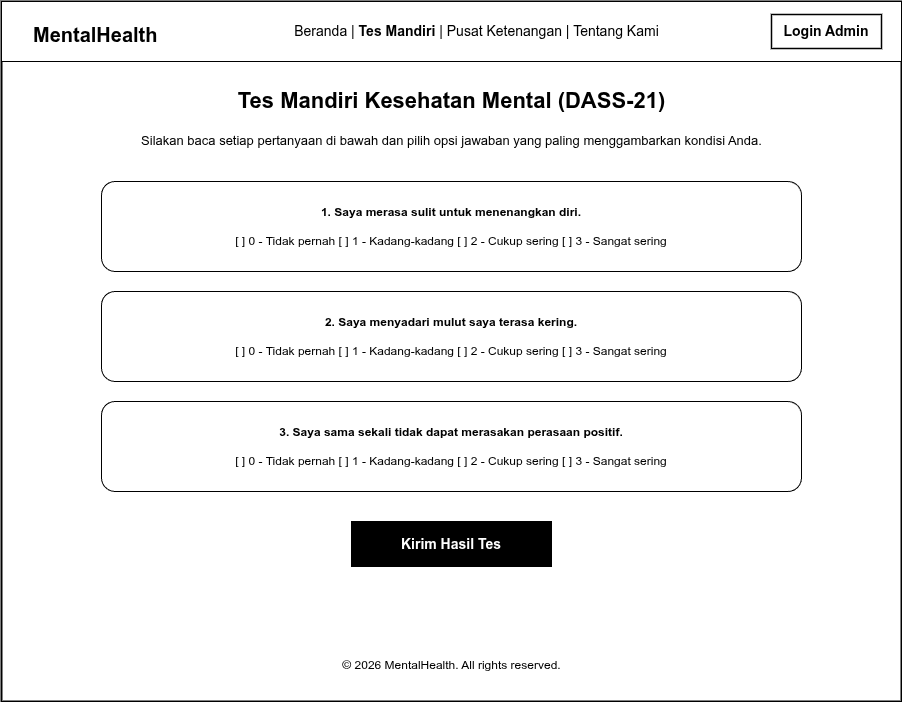

The diagram above was exported from draw.io. Its source (the exported page's mxGraphModel, read from the mxfile embedded in the PNG):
<mxGraphModel dx="792" dy="797" grid="1" gridSize="10" guides="1" tooltips="1" connect="1" arrows="1" fold="1" page="1" pageScale="1" pageWidth="1000" pageHeight="800" math="0" shadow="0">
  <root>
    <mxCell id="0" />
    <mxCell id="1" parent="0" />
    <mxCell id="browser" value="" style="rounded=0;whiteSpace=wrap;html=1;fillColor=#FFFFFF;strokeColor=#000000;strokeWidth=2;" parent="1" vertex="1">
      <mxGeometry x="50" y="50" width="900" height="700" as="geometry" />
    </mxCell>
    <mxCell id="nav" value="" style="rounded=0;whiteSpace=wrap;html=1;fillColor=#FFFFFF;strokeColor=#000000;strokeWidth=1;" parent="1" vertex="1">
      <mxGeometry x="50" y="50" width="900" height="60" as="geometry" />
    </mxCell>
    <mxCell id="logo" value="MentalHealth" style="text;html=1;align=left;fontColor=#000000;fontSize=20;fontStyle=1;" parent="1" vertex="1">
      <mxGeometry x="80" y="65" width="150" height="30" as="geometry" />
    </mxCell>
    <mxCell id="menu" value="Beranda  |  &lt;b&gt;Tes Mandiri&lt;/b&gt;  |  Pusat Ketenangan  |  Tentang Kami" style="text;html=1;align=center;fontColor=#000000;fontSize=14;" parent="1" vertex="1">
      <mxGeometry x="300" y="65" width="450" height="30" as="geometry" />
    </mxCell>
    <mxCell id="btn_admin" value="Login Admin" style="rounded=0;whiteSpace=wrap;html=1;fillColor=none;strokeColor=#000000;strokeWidth=1.5;fontColor=#000000;fontStyle=1;fontSize=14;" parent="1" vertex="1">
      <mxGeometry x="820" y="63" width="110" height="34" as="geometry" />
    </mxCell>
    <mxCell id="title" value="Tes Mandiri Kesehatan Mental (DASS-21)" style="text;html=1;align=center;fontColor=#000000;fontSize=22;fontStyle=1;" parent="1" vertex="1">
      <mxGeometry x="150" y="130" width="700" height="40" as="geometry" />
    </mxCell>
    <mxCell id="desc" value="Silakan baca setiap pertanyaan di bawah dan pilih opsi jawaban yang paling menggambarkan kondisi Anda." style="text;html=1;align=center;fontColor=#000000;fontSize=13;" parent="1" vertex="1">
      <mxGeometry x="150" y="175" width="700" height="30" as="geometry" />
    </mxCell>
    <mxCell id="q1" value="&lt;b&gt;1. Saya merasa sulit untuk menenangkan diri.&lt;/b&gt;&lt;br&gt;&lt;br&gt;[ ] 0 - Tidak pernah  [ ] 1 - Kadang-kadang  [ ] 2 - Cukup sering  [ ] 3 - Sangat sering" style="rounded=1;whiteSpace=wrap;html=1;fillColor=#FFFFFF;strokeColor=#000000;strokeWidth=1;" parent="1" vertex="1">
      <mxGeometry x="150" y="230" width="700" height="90" as="geometry" />
    </mxCell>
    <mxCell id="q2" value="&lt;b&gt;2. Saya menyadari mulut saya terasa kering.&lt;/b&gt;&lt;br&gt;&lt;br&gt;[ ] 0 - Tidak pernah  [ ] 1 - Kadang-kadang  [ ] 2 - Cukup sering  [ ] 3 - Sangat sering" style="rounded=1;whiteSpace=wrap;html=1;fillColor=#FFFFFF;strokeColor=#000000;strokeWidth=1;" parent="1" vertex="1">
      <mxGeometry x="150" y="340" width="700" height="90" as="geometry" />
    </mxCell>
    <mxCell id="q3" value="&lt;b&gt;3. Saya sama sekali tidak dapat merasakan perasaan positif.&lt;/b&gt;&lt;br&gt;&lt;br&gt;[ ] 0 - Tidak pernah  [ ] 1 - Kadang-kadang  [ ] 2 - Cukup sering  [ ] 3 - Sangat sering" style="rounded=1;whiteSpace=wrap;html=1;fillColor=#FFFFFF;strokeColor=#000000;strokeWidth=1;" parent="1" vertex="1">
      <mxGeometry x="150" y="450" width="700" height="90" as="geometry" />
    </mxCell>
    <mxCell id="btn_submit" value="Kirim Hasil Tes" style="rounded=0;whiteSpace=wrap;html=1;fillColor=#000000;strokeColor=#000000;fontColor=#FFFFFF;fontStyle=1;fontSize=14;" parent="1" vertex="1">
      <mxGeometry x="400" y="570" width="200" height="45" as="geometry" />
    </mxCell>
    <mxCell id="footer" value="© 2026 MentalHealth. All rights reserved." style="text;html=1;align=center;fontColor=#000000;fontSize=12;" parent="1" vertex="1">
      <mxGeometry x="300" y="700" width="400" height="30" as="geometry" />
    </mxCell>
  </root>
</mxGraphModel>